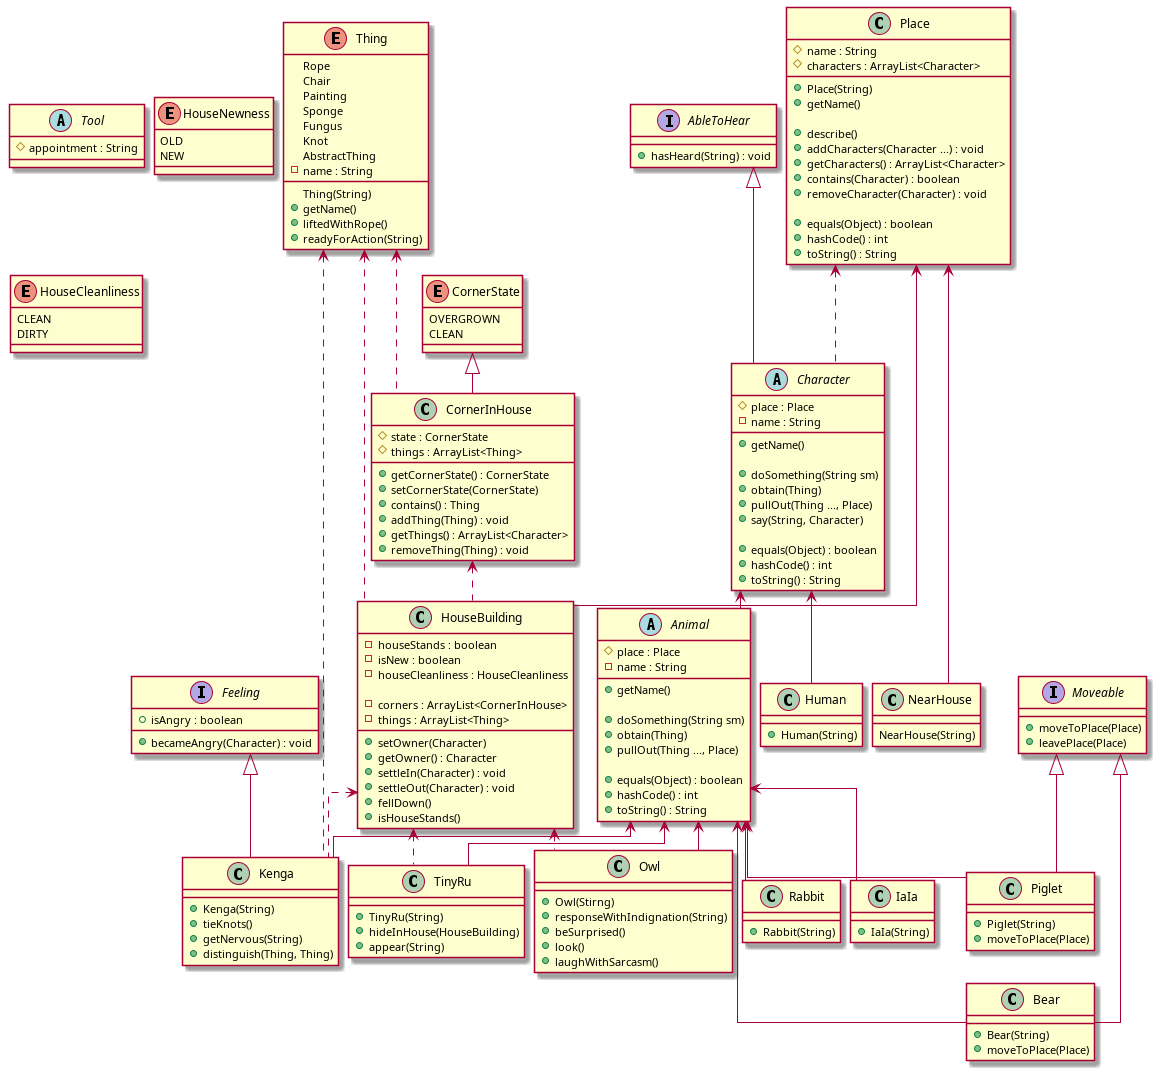

The diagram above was rendered by PlantUML. Its source (embedded in the PNG):
@startuml
skinparam nodesep 10
skinparam ranksep 10
skinparam linetype ortho


abstract class Character {
	# place : Place
	- name : String
	+ getName() 

	+ doSomething(String sm) 
	+ obtain(Thing) 
	+ pullOut(Thing ..., Place) 
	+ say(String, Character)

	+ equals(Object) : boolean
	+ hashCode() : int
	+ toString() : String
}

abstract class Animal {
	# place : Place
	- name : String
	+ getName() 

	+ doSomething(String sm) 
	+ obtain(Thing) 
	+ pullOut(Thing ..., Place) 
	
	+ equals(Object) : boolean
	+ hashCode() : int
	+ toString() : String
}

abstract class Tool {
	# appointment : String

}

/'j
class Rope extends Tool {
}
'/

enum Thing {
	Rope
	Chair
	Painting
	Sponge
	Fungus
	Knot
	AbstractThing
	- name : String

	Thing(String) 
	+ getName() 
	+ liftedWithRope() 
	+ readyForAction(String)
}
  
class HouseBuilding {
	- houseStands : boolean 
	- isNew : boolean 
	- houseCleanliness : HouseCleanliness
	
	- corners : ArrayList<CornerInHouse>
	- things : ArrayList<Thing>

	+ setOwner(Character)
	+ getOwner() : Character 
	+ settleIn(Character) : void
	+ settleOut(Character) : void
												
'	+ getCharactersInside() : ArrayList<Character>
'	+ Inside() : ArrayList<Character>

	+ fellDown() 
	+ isHouseStands() 
}

class NearHouse {
	NearHouse(String)
}

enum HouseNewness {
	OLD
	NEW
}

enum HouseCleanliness {
	CLEAN
	DIRTY
}

class CornerInHouse extends CornerState {
	# state : CornerState
	# things : ArrayList<Thing>

	+ getCornerState() : CornerState
	+ setCornerState(CornerState)
	+ contains() : Thing
	+ addThing(Thing) : void
	+ getThings() : ArrayList<Character>
	+ removeThing(Thing) : void
}

enum CornerState {
	OVERGROWN
	CLEAN
}

class Kenga {
	+ Kenga(String)	
	+ tieKnots() 
	+ getNervous(String) 
	+ distinguish(Thing, Thing) 
}

class Owl {
	+ Owl(Stirng)
	+ responseWithIndignation(String) 
	+ beSurprised() 
	+ look() 
	+ laughWithSarcasm() 
}

class Human {
	+ Human(String)
}

class Rabbit { 
	+ Rabbit(String)
}

class IaIa { 
	+ IaIa(String)
}

class TinyRu  {
	+ TinyRu(String)
	+ hideInHouse(HouseBuilding) 
	+ appear(String) 
}

class Bear  { 
	+ Bear(String)
	+ moveToPlace(Place)
}

class Piglet  { 
	+ Piglet(String)
  + moveToPlace(Place)
}

class Place {
	# name : String
	# characters : ArrayList<Character>
	+ Place(String)
	+ getName()
	
	+ describe()
	+ addCharacters(Character ...) : void
	+ getCharacters() : ArrayList<Character>
	+ contains(Character) : boolean
	+ removeCharacter(Character) : void

	+ equals(Object) : boolean
	+ hashCode() : int
	+ toString() : String
}

interface AbleToHear { 
	+ hasHeard(String) : void
}

interface Moveable { 
	+ moveToPlace(Place)
	+ leavePlace(Place)
}

interface Feeling { 
	+ isAngry : boolean
	+ becameAngry(Character) : void
}


Character <-- Human
Character <-- Animal
Animal <--- Piglet
Animal <--- TinyRu
Animal <--- Kenga
Animal <--- Owl
Animal <---- Bear
Animal <--- IaIa
Animal <--- Rabbit
Thing <... Kenga
Thing <... CornerInHouse
HouseBuilding <... Kenga
HouseBuilding <... TinyRu
HouseBuilding <... Owl
AbleToHear <|--- Character
Moveable <|--- Bear
Moveable <|--- Piglet
Feeling <|--- Kenga
Place <.. Character
'HousePlace <.. Character
Place <---- HouseBuilding
Place <---- NearHouse

CornerInHouse <.. HouseBuilding
Thing         <... HouseBuilding
'HouseCleanliness <... HouseBuilding

@enduml